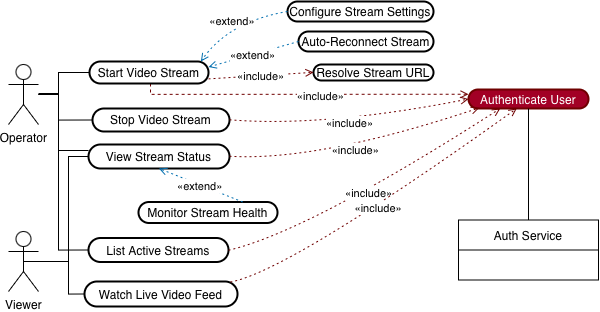

The diagram above was exported from draw.io. Its source (the exported page's mxGraphModel, read from the mxfile embedded in the PNG):
<mxGraphModel dx="1454" dy="2156" grid="1" gridSize="10" guides="1" tooltips="1" connect="1" arrows="1" fold="1" page="1" pageScale="1" pageWidth="827" pageHeight="1169" math="0" shadow="0">
  <root>
    <mxCell id="0" />
    <mxCell id="1" parent="0" />
    <mxCell id="oqJrAooo17pFsYb62j3k-40" edge="1" parent="1" source="oqJrAooo17pFsYb62j3k-4" style="edgeStyle=orthogonalEdgeStyle;rounded=0;orthogonalLoop=1;jettySize=auto;html=1;entryX=0;entryY=0.25;entryDx=0;entryDy=0;dashed=1;fillColor=#a20025;strokeColor=#6F0000;endArrow=open;endFill=0;" target="oqJrAooo17pFsYb62j3k-9">
      <mxGeometry relative="1" as="geometry">
        <Array as="points">
          <mxPoint x="182" y="-1027" />
        </Array>
      </mxGeometry>
    </mxCell>
    <mxCell id="oqJrAooo17pFsYb62j3k-47" connectable="0" parent="oqJrAooo17pFsYb62j3k-40" style="edgeLabel;html=1;align=center;verticalAlign=middle;resizable=0;points=[];" value="«include»" vertex="1">
      <mxGeometry relative="1" x="0.0986" y="-1" as="geometry">
        <mxPoint as="offset" />
      </mxGeometry>
    </mxCell>
    <mxCell id="oqJrAooo17pFsYb62j3k-4" parent="1" style="rounded=1;whiteSpace=wrap;arcSize=50;strokeWidth=2;" value="Start Video Stream" vertex="1">
      <mxGeometry height="22" width="119" x="121" y="-1060" as="geometry" />
    </mxCell>
    <mxCell id="oqJrAooo17pFsYb62j3k-5" parent="1" style="rounded=1;whiteSpace=wrap;arcSize=50;strokeWidth=2;" value="Stop Video Stream" vertex="1">
      <mxGeometry height="23" width="137" x="124" y="-1013" as="geometry" />
    </mxCell>
    <mxCell id="oqJrAooo17pFsYb62j3k-6" parent="1" style="rounded=1;whiteSpace=wrap;arcSize=50;strokeWidth=2;" value="View Stream Status" vertex="1">
      <mxGeometry height="24" width="141" x="120" y="-977" as="geometry" />
    </mxCell>
    <mxCell id="oqJrAooo17pFsYb62j3k-7" parent="1" style="rounded=1;whiteSpace=wrap;arcSize=50;strokeWidth=2;" value="List Active Streams" vertex="1">
      <mxGeometry height="24" width="140" x="120" y="-883.5" as="geometry" />
    </mxCell>
    <mxCell id="oqJrAooo17pFsYb62j3k-8" parent="1" style="rounded=1;whiteSpace=wrap;arcSize=50;strokeWidth=2;" value="Watch Live Video Feed" vertex="1">
      <mxGeometry height="25" width="153" x="116" y="-840" as="geometry" />
    </mxCell>
    <mxCell id="oqJrAooo17pFsYb62j3k-9" parent="1" style="rounded=1;whiteSpace=wrap;arcSize=50;strokeWidth=2;fillColor=#a20025;fontColor=#ffffff;strokeColor=#6F0000;" value="Authenticate User" vertex="1">
      <mxGeometry height="19" width="120" x="500" y="-1032" as="geometry" />
    </mxCell>
    <mxCell id="oqJrAooo17pFsYb62j3k-10" parent="1" style="rounded=1;whiteSpace=wrap;arcSize=50;strokeWidth=2;" value="Configure Stream Settings" vertex="1">
      <mxGeometry height="20" width="146" x="319" y="-1120" as="geometry" />
    </mxCell>
    <mxCell id="oqJrAooo17pFsYb62j3k-11" parent="1" style="rounded=1;whiteSpace=wrap;arcSize=50;strokeWidth=2;" value="Monitor Stream Health" vertex="1">
      <mxGeometry height="21" width="139" x="170" y="-919.5" as="geometry" />
    </mxCell>
    <mxCell id="oqJrAooo17pFsYb62j3k-12" parent="1" style="rounded=1;whiteSpace=wrap;arcSize=50;strokeWidth=2;" value="Resolve Stream URL" vertex="1">
      <mxGeometry height="16" width="120" x="345" y="-1057" as="geometry" />
    </mxCell>
    <mxCell id="oqJrAooo17pFsYb62j3k-13" parent="1" style="rounded=1;whiteSpace=wrap;arcSize=50;strokeWidth=2;" value="Auto-Reconnect Stream" vertex="1">
      <mxGeometry height="20" width="135" x="330" y="-1090" as="geometry" />
    </mxCell>
    <mxCell id="oqJrAooo17pFsYb62j3k-22" edge="1" parent="1" source="oqJrAooo17pFsYb62j3k-9" style="curved=1;startArrow=none;endArrow=none;exitX=0.5;exitY=1;rounded=0;exitDx=0;exitDy=0;entryX=0.5;entryY=0;entryDx=0;entryDy=0;" target="oqJrAooo17pFsYb62j3k-35" value="">
      <mxGeometry relative="1" as="geometry">
        <Array as="points" />
        <mxPoint x="560" y="-910" as="targetPoint" />
      </mxGeometry>
    </mxCell>
    <mxCell id="oqJrAooo17pFsYb62j3k-26" edge="1" parent="1" source="oqJrAooo17pFsYb62j3k-5" style="curved=1;dashed=1;dashPattern=2 3;startArrow=none;endArrow=open;exitX=1;exitY=0.49;entryX=0;entryY=0.5;rounded=0;entryDx=0;entryDy=0;fillColor=#a20025;strokeColor=#6F0000;endFill=0;" target="oqJrAooo17pFsYb62j3k-9" value="«include»">
      <mxGeometry relative="1" as="geometry">
        <Array as="points">
          <mxPoint x="355" y="-994" />
        </Array>
      </mxGeometry>
    </mxCell>
    <mxCell id="oqJrAooo17pFsYb62j3k-27" edge="1" parent="1" source="oqJrAooo17pFsYb62j3k-6" style="curved=1;dashed=1;dashPattern=2 3;startArrow=none;endArrow=open;exitX=1;exitY=0.49;entryX=0.089;entryY=0.97;rounded=0;entryDx=0;entryDy=0;entryPerimeter=0;fillColor=#a20025;strokeColor=#6F0000;endFill=0;" target="oqJrAooo17pFsYb62j3k-9" value="«include»">
      <mxGeometry relative="1" as="geometry">
        <Array as="points">
          <mxPoint x="350" y="-960" />
        </Array>
      </mxGeometry>
    </mxCell>
    <mxCell id="oqJrAooo17pFsYb62j3k-28" edge="1" parent="1" source="oqJrAooo17pFsYb62j3k-7" style="curved=1;dashed=1;dashPattern=2 3;startArrow=none;endArrow=open;exitX=1;exitY=0.51;entryX=0.26;entryY=1.01;rounded=0;fillColor=#a20025;strokeColor=#6F0000;endFill=0;" target="oqJrAooo17pFsYb62j3k-9" value="«include»">
      <mxGeometry relative="1" as="geometry">
        <Array as="points">
          <mxPoint x="340" y="-890" />
        </Array>
      </mxGeometry>
    </mxCell>
    <mxCell id="oqJrAooo17pFsYb62j3k-29" edge="1" parent="1" source="oqJrAooo17pFsYb62j3k-8" style="curved=1;dashed=1;dashPattern=2 3;startArrow=none;endArrow=open;exitX=0.953;exitY=0.021;entryX=0.4;entryY=1.01;rounded=0;exitDx=0;exitDy=0;exitPerimeter=0;fillColor=#a20025;strokeColor=#6F0000;endFill=0;" target="oqJrAooo17pFsYb62j3k-9" value="«include»">
      <mxGeometry relative="1" as="geometry">
        <Array as="points">
          <mxPoint x="320" y="-850" />
        </Array>
      </mxGeometry>
    </mxCell>
    <mxCell id="oqJrAooo17pFsYb62j3k-30" edge="1" parent="1" source="oqJrAooo17pFsYb62j3k-4" style="curved=1;dashed=1;dashPattern=2 3;startArrow=none;endArrow=open;exitX=1;exitY=0.79;entryX=0;entryY=0.49;rounded=0;fillColor=#a20025;strokeColor=#6F0000;endFill=0;" target="oqJrAooo17pFsYb62j3k-12" value="«include»">
      <mxGeometry relative="1" x="-0.006" as="geometry">
        <mxPoint as="offset" />
        <Array as="points" />
      </mxGeometry>
    </mxCell>
    <mxCell id="oqJrAooo17pFsYb62j3k-31" edge="1" parent="1" source="oqJrAooo17pFsYb62j3k-10" style="curved=1;dashed=1;dashPattern=2 3;startArrow=none;endArrow=open;exitX=0;exitY=0.5;entryX=0.936;entryY=0;rounded=0;exitDx=0;exitDy=0;entryDx=0;entryDy=0;entryPerimeter=0;endFill=0;fillColor=#1ba1e2;strokeColor=#006EAF;" target="oqJrAooo17pFsYb62j3k-4" value="«extend»">
      <mxGeometry relative="1" x="0.0285" as="geometry">
        <mxPoint as="offset" />
        <Array as="points">
          <mxPoint x="260" y="-1100" />
        </Array>
      </mxGeometry>
    </mxCell>
    <mxCell id="oqJrAooo17pFsYb62j3k-32" edge="1" parent="1" source="oqJrAooo17pFsYb62j3k-11" style="curved=1;dashed=1;dashPattern=2 3;startArrow=none;endArrow=open;exitX=0.75;exitY=0;entryX=0.5;entryY=1;rounded=0;exitDx=0;exitDy=0;entryDx=0;entryDy=0;fillColor=#1ba1e2;strokeColor=#006EAF;endFill=0;" target="oqJrAooo17pFsYb62j3k-6" value="«extend»">
      <mxGeometry relative="1" as="geometry">
        <Array as="points" />
      </mxGeometry>
    </mxCell>
    <mxCell id="oqJrAooo17pFsYb62j3k-33" edge="1" parent="1" source="oqJrAooo17pFsYb62j3k-13" style="curved=1;dashed=1;dashPattern=2 3;startArrow=none;endArrow=open;exitX=0;exitY=0.5;entryX=1;entryY=0.25;rounded=0;exitDx=0;exitDy=0;entryDx=0;entryDy=0;endFill=0;fillColor=#1ba1e2;strokeColor=#006EAF;" target="oqJrAooo17pFsYb62j3k-4" value="«extend»">
      <mxGeometry relative="1" as="geometry">
        <Array as="points" />
      </mxGeometry>
    </mxCell>
    <mxCell id="oqJrAooo17pFsYb62j3k-35" parent="1" style="swimlane;fontStyle=0;childLayout=stackLayout;horizontal=1;startSize=30;horizontalStack=0;resizeParent=1;resizeParentMax=0;resizeLast=0;collapsible=1;marginBottom=0;whiteSpace=wrap;html=1;" value="Auth Service" vertex="1">
      <mxGeometry height="60" width="140" x="490" y="-901.5" as="geometry" />
    </mxCell>
    <mxCell id="oqJrAooo17pFsYb62j3k-43" edge="1" parent="1" source="oqJrAooo17pFsYb62j3k-37" style="edgeStyle=orthogonalEdgeStyle;rounded=0;orthogonalLoop=1;jettySize=auto;html=1;entryX=0;entryY=0.5;entryDx=0;entryDy=0;endArrow=none;endFill=0;" target="oqJrAooo17pFsYb62j3k-5">
      <mxGeometry relative="1" as="geometry">
        <Array as="points">
          <mxPoint x="90" y="-1028" />
          <mxPoint x="90" y="-1002" />
        </Array>
      </mxGeometry>
    </mxCell>
    <mxCell id="oqJrAooo17pFsYb62j3k-44" edge="1" parent="1" source="oqJrAooo17pFsYb62j3k-37" style="edgeStyle=orthogonalEdgeStyle;rounded=0;orthogonalLoop=1;jettySize=auto;html=1;endArrow=none;endFill=0;" target="oqJrAooo17pFsYb62j3k-4">
      <mxGeometry relative="1" as="geometry">
        <Array as="points">
          <mxPoint x="90" y="-1027" />
          <mxPoint x="90" y="-1049" />
        </Array>
      </mxGeometry>
    </mxCell>
    <mxCell id="oqJrAooo17pFsYb62j3k-45" edge="1" parent="1" source="oqJrAooo17pFsYb62j3k-37" style="edgeStyle=orthogonalEdgeStyle;rounded=0;orthogonalLoop=1;jettySize=auto;html=1;entryX=0;entryY=0.25;entryDx=0;entryDy=0;endArrow=none;endFill=0;" target="oqJrAooo17pFsYb62j3k-6">
      <mxGeometry relative="1" as="geometry">
        <Array as="points">
          <mxPoint x="90" y="-1027" />
          <mxPoint x="90" y="-971" />
        </Array>
      </mxGeometry>
    </mxCell>
    <mxCell id="oqJrAooo17pFsYb62j3k-46" edge="1" parent="1" source="oqJrAooo17pFsYb62j3k-37" style="edgeStyle=orthogonalEdgeStyle;rounded=0;orthogonalLoop=1;jettySize=auto;html=1;entryX=0;entryY=0.5;entryDx=0;entryDy=0;endArrow=none;endFill=0;" target="oqJrAooo17pFsYb62j3k-7">
      <mxGeometry relative="1" as="geometry">
        <Array as="points">
          <mxPoint x="90" y="-1027" />
          <mxPoint x="90" y="-871" />
        </Array>
      </mxGeometry>
    </mxCell>
    <mxCell id="oqJrAooo17pFsYb62j3k-37" parent="1" style="shape=umlActor;verticalLabelPosition=bottom;verticalAlign=top;html=1;outlineConnect=0;" value="&lt;span style=&quot;white-space: normal;&quot;&gt;Operator&lt;/span&gt;" vertex="1">
      <mxGeometry height="60" width="30" x="40" y="-1057" as="geometry" />
    </mxCell>
    <mxCell id="oqJrAooo17pFsYb62j3k-41" edge="1" parent="1" source="oqJrAooo17pFsYb62j3k-38" style="edgeStyle=orthogonalEdgeStyle;rounded=0;orthogonalLoop=1;jettySize=auto;html=1;entryX=0;entryY=0.5;entryDx=0;entryDy=0;endArrow=none;endFill=0;exitX=0.5;exitY=0.5;exitDx=0;exitDy=0;exitPerimeter=0;" target="oqJrAooo17pFsYb62j3k-6">
      <mxGeometry relative="1" as="geometry">
        <Array as="points">
          <mxPoint x="100" y="-860" />
          <mxPoint x="100" y="-965" />
        </Array>
      </mxGeometry>
    </mxCell>
    <mxCell id="oqJrAooo17pFsYb62j3k-42" edge="1" parent="1" source="oqJrAooo17pFsYb62j3k-38" style="edgeStyle=orthogonalEdgeStyle;rounded=0;orthogonalLoop=1;jettySize=auto;html=1;entryX=0;entryY=0.5;entryDx=0;entryDy=0;endArrow=none;endFill=0;exitX=0.5;exitY=0.5;exitDx=0;exitDy=0;exitPerimeter=0;" target="oqJrAooo17pFsYb62j3k-8">
      <mxGeometry relative="1" as="geometry">
        <Array as="points">
          <mxPoint x="100" y="-860" />
          <mxPoint x="100" y="-828" />
        </Array>
      </mxGeometry>
    </mxCell>
    <mxCell id="oqJrAooo17pFsYb62j3k-38" parent="1" style="shape=umlActor;verticalLabelPosition=bottom;verticalAlign=top;html=1;outlineConnect=0;" value="&lt;span style=&quot;white-space: normal;&quot;&gt;Viewer&lt;/span&gt;" vertex="1">
      <mxGeometry height="60" width="30" x="40" y="-890" as="geometry" />
    </mxCell>
  </root>
</mxGraphModel>